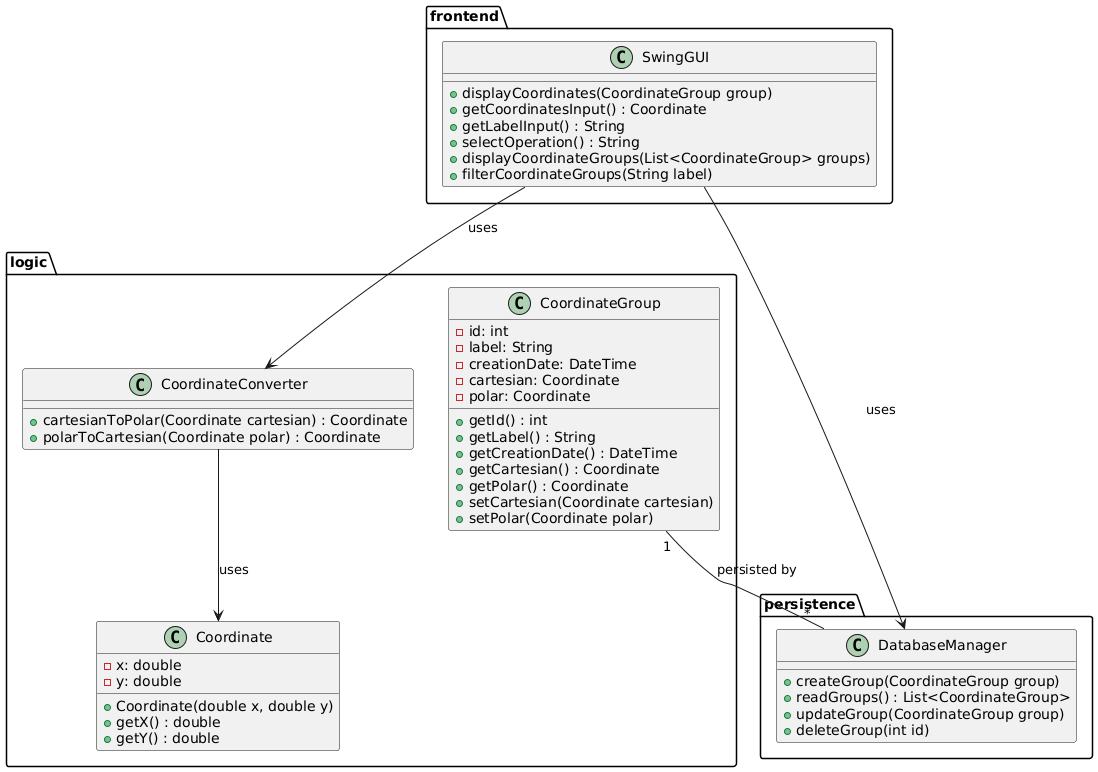

The diagram above was rendered by PlantUML. Its source (embedded in the PNG):
@startuml
package "frontend" {

class SwingGUI {
  +displayCoordinates(CoordinateGroup group)
  +getCoordinatesInput() : Coordinate
  +getLabelInput() : String
  +selectOperation() : String
  +displayCoordinateGroups(List<CoordinateGroup> groups)
  +filterCoordinateGroups(String label)
}

}

package "logic" {

class CoordinateConverter {
  +cartesianToPolar(Coordinate cartesian) : Coordinate
  +polarToCartesian(Coordinate polar) : Coordinate
}

class CoordinateGroup {
 -id: int
 -label: String
 -creationDate: DateTime
 -cartesian: Coordinate
 -polar: Coordinate
 +getId() : int
 +getLabel() : String
 +getCreationDate() : DateTime
 +getCartesian() : Coordinate
 +getPolar() : Coordinate
 +setCartesian(Coordinate cartesian)
 +setPolar(Coordinate polar)

}

class Coordinate {
  -x: double
  -y: double
 +Coordinate(double x, double y)
 +getX() : double
 +getY() : double
}


}

package "persistence" {

class DatabaseManager {
  +createGroup(CoordinateGroup group)
  +readGroups() : List<CoordinateGroup>
  +updateGroup(CoordinateGroup group)
  +deleteGroup(int id)
}

}


SwingGUI --> CoordinateConverter : uses
SwingGUI --> DatabaseManager : uses
CoordinateConverter --> Coordinate: uses

CoordinateGroup "1" -- "*" DatabaseManager : persisted by
@enduml